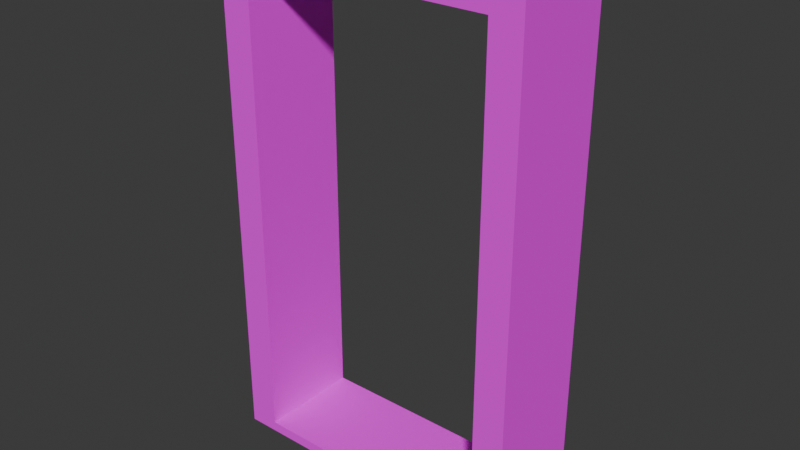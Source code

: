 # Source: Doorway.blend  (saved by Blender 4.4.32; exported with 4.5.12 LTS)
import bpy
from mathutils import Matrix  # noqa: F401  (used for matrix-valued properties, if any)

bpy.ops.wm.read_factory_settings(use_empty=True)
scene = bpy.context.scene
scene.name = 'Scene'

# ---- collections
col_door = bpy.data.collections.new('Door'); scene.collection.children.link(col_door)

# ---- images (referenced by path relative to the original .blend; pixels are not part of the script)
import os
ASSET_DIR = os.environ.get("B2B_ASSET_DIR", "")  # directory of the original .blend (textures are referenced by path, not embedded)
HERE = os.path.dirname(os.path.abspath(__file__))  # packed textures are extracted next to this script under _unpacked/

def load_image(name, relpath, width, height, colorspace="sRGB"):
    """Load a texture the original file referenced (path relative to the .blend, or extracted next to this script)."""
    p = next((c for c in (os.path.join(HERE, relpath), os.path.join(ASSET_DIR, relpath)) if relpath and os.path.exists(c)), "")
    if p:
        img = bpy.data.images.load(p, check_existing=True)
        img.name = name
    else:  # same state as the original file: an image datablock whose file is absent (Cycles renders it pink)
        img = bpy.data.images.new(name, width, height)
        img.source = "FILE"
        img.filepath = "//" + (relpath or name)
    img.colorspace_settings.name = colorspace
    return img
img_doorway = load_image('Doorway', 'Textures/Doorway.png', 1024, 1024, 'sRGB')

# ---- materials (node trees are filled in below, after node groups)
mat_doorway = bpy.data.materials.new('Doorway')

# ---- material node trees
mat_doorway.use_nodes = True; mat_doorway.node_tree.nodes.clear()
_N = mat_doorway.node_tree.nodes; _L = mat_doorway.node_tree.links
n0 = _N.new('ShaderNodeBsdfPrincipled'); n0.name = 'Principled BSDF'; n0.location = (10, 300)
n0.inputs[2].default_value = 1.0
n1 = _N.new('ShaderNodeOutputMaterial'); n1.name = 'Material Output'; n1.location = (300, 300)
n2 = _N.new('ShaderNodeTexImage'); n2.name = 'Image Texture'; n2.location = (-280, 280)
n2.image = img_doorway
_L.new(n0.outputs[0], n1.inputs[0])
_L.new(n2.outputs[0], n0.inputs[0])
n1.is_active_output = True

# ---- world
world_world = bpy.data.worlds.new('World'); scene.world = world_world
world_world.use_nodes = True; world_world.node_tree.nodes.clear()
_N = world_world.node_tree.nodes; _L = world_world.node_tree.links
n0 = _N.new('ShaderNodeOutputWorld'); n0.name = 'World Output'; n0.location = (300, 300)
n1 = _N.new('ShaderNodeBackground'); n1.name = 'Background'; n1.location = (10, 300)
n1.inputs[0].default_value = (0.05088, 0.05088, 0.05088, 1.0)
_L.new(n1.outputs[0], n0.inputs[0])
n0.is_active_output = True
world_world.color = (0.05088, 0.05088, 0.05088)
world_world.sun_shadow_jitter_overblur = 0.0

# ---- meshes
me_cube_003 = bpy.data.meshes.new('Cube.003')
me_cube_003.from_pydata([(-0.6, -0.25, 0.05), (-0.6, -0.25, 2.35), (-0.6, 0.25, 0.05), (-0.6, 0.25, 2.35), (0.6, -0.25, 0.05), (0.6, -0.25, 2.35), (0.6, 0.25, 0.05), (0.6, 0.25, 2.35), (-0.75, -0.25, -7.451e-08), (-0.75, -0.25, 2.5), (-0.75, 0.25, 2.5), (-0.75, 0.25, -7.451e-08), (0.75, 0.25, -7.451e-08), (0.75, 0.25, 2.5), (0.75, -0.25, 2.5), (0.75, -0.25, -7.451e-08), (-0.6, 0.1857, 2.35), (-0.6, 0.1857, 0.05), (0.6, 0.1857, 0.05), (0.6, 0.1857, 2.35), (-0.6, -0.1857, 0.05), (-0.6, -0.1857, 2.35), (0.6, -0.1857, 2.35), (0.6, -0.1857, 0.05)], [], [(8, 9, 10, 11), (3, 7, 19, 16), (12, 13, 14, 15), (4, 5, 22, 23), (11, 12, 15, 8), (13, 10, 9, 14), (0, 1, 9, 8), (3, 2, 11, 10), (2, 6, 12, 11), (7, 3, 10, 13), (6, 7, 13, 12), (5, 4, 15, 14), (4, 0, 8, 15), (1, 5, 14, 9), (2, 3, 16, 17), (7, 6, 18, 19), (6, 2, 17, 18), (0, 4, 23, 20), (1, 0, 20, 21), (5, 1, 21, 22), (16, 21, 20, 17), (18, 23, 22, 19), (18, 17, 20, 23), (16, 19, 22, 21)])
_uv = me_cube_003.uv_layers.new(name='UVMap')
_uv.uv.foreach_set('vector', [0.6771, 0.5312, 0.6771, 0.01042, 0.7438, 0.01042, 0.7438, 0.5312, 0.2521, 0.5521, 0.2521, 0.8021, 0.2435, 0.8021, 0.2435, 0.5521, 0.7646, 0.5312, 0.7646, 0.01042, 0.8313, 0.01042, 0.8313, 0.5312, 0.8521, 0.4896, 0.8521, 0.01042, 0.8607, 0.01042, 0.8607, 0.4896, 0.07709, 0.5521, 0.07709, 0.8646, 0.01042, 0.8646, 0.01042, 0.5521, 0.1646, 0.5521, 0.1646, 0.8646, 0.09792, 0.8646, 0.09792, 0.5521, 0.2917, 0.5208, 0.2917, 0.04167, 0.3229, 0.01042, 0.3229, 0.5312, 0.375, 0.04167, 0.375, 0.5208, 0.3438, 0.5312, 0.3438, 0.01042, 0.375, 0.5208, 0.625, 0.5208, 0.6563, 0.5312, 0.3438, 0.5312, 0.625, 0.04167, 0.375, 0.04167, 0.3438, 0.01042, 0.6563, 0.01042, 0.625, 0.5208, 0.625, 0.04167, 0.6563, 0.01042, 0.6563, 0.5312, 0.04167, 0.04167, 0.04167, 0.5208, 0.01042, 0.5312, 0.01042, 0.01042, 0.04167, 0.5208, 0.2917, 0.5208, 0.3229, 0.5312, 0.01042, 0.5312, 0.2917, 0.04167, 0.04167, 0.04167, 0.01042, 0.01042, 0.3229, 0.01042, 0.8521, 0.9896, 0.8521, 0.5104, 0.8607, 0.5104, 0.8607, 0.9896, 0.9188, 0.01042, 0.9188, 0.4896, 0.9102, 0.4896, 0.9102, 0.01042, 0.3396, 0.5521, 0.3396, 0.8021, 0.331, 0.8021, 0.331, 0.5521, 0.2729, 0.8021, 0.2729, 0.5521, 0.2815, 0.5521, 0.2815, 0.8021, 0.9188, 0.5104, 0.9188, 0.9896, 0.9102, 0.9896, 0.9102, 0.5104, 0.1854, 0.8021, 0.1854, 0.5521, 0.194, 0.5521, 0.194, 0.8021, 0.8607, 0.5104, 0.9102, 0.5104, 0.9102, 0.9896, 0.8607, 0.9896, 0.9102, 0.4896, 0.8607, 0.4896, 0.8607, 0.01042, 0.9102, 0.01042, 0.331, 0.5521, 0.331, 0.8021, 0.2815, 0.8021, 0.2815, 0.5521, 0.2435, 0.5521, 0.2435, 0.8021, 0.194, 0.8021, 0.194, 0.5521])
me_cube_003.materials.append(mat_doorway)
me_cube_003.update()

# ---- objects
ob_doorway = bpy.data.objects.new('Doorway', me_cube_003)

# ---- transforms, parenting, visibility, modifiers, constraints
ob_doorway.location = (0.0, 0.0, 0.0)

# ---- collection membership
col_door.objects.link(ob_doorway)

# ---- scene / render settings (as saved in the file)
scene.frame_start = 1; scene.frame_end = 250; scene.frame_set(1)
scene.render.engine = 'BLENDER_EEVEE_NEXT'
bpy.context.view_layer.update()

# ---- added for rendering (the .blend has no active camera and no usable light): camera, sun
cam_auto = bpy.data.cameras.new('AutoCamera')
cam_auto.lens = 50.0
cam_auto.sensor_width = 36.0
cam_auto.clip_end = 1000.0
ob_auto_camera = bpy.data.objects.new('AutoCamera', cam_auto)
scene.collection.objects.link(ob_auto_camera)
ob_auto_camera.location = (2.73685, -3.28422, 3.43948)
ob_auto_camera.rotation_euler = (1.09748, -7.21219e-08, 0.694738)
scene.camera = ob_auto_camera
light_auto_sun = bpy.data.lights.new('AutoSun', 'SUN')
light_auto_sun.energy = 3.0
light_auto_sun.angle = 0.0523599
ob_auto_sun = bpy.data.objects.new('AutoSun', light_auto_sun)
scene.collection.objects.link(ob_auto_sun)
ob_auto_sun.rotation_euler = (0.872665, 0.174533, 0.523599)
bpy.context.view_layer.update()
